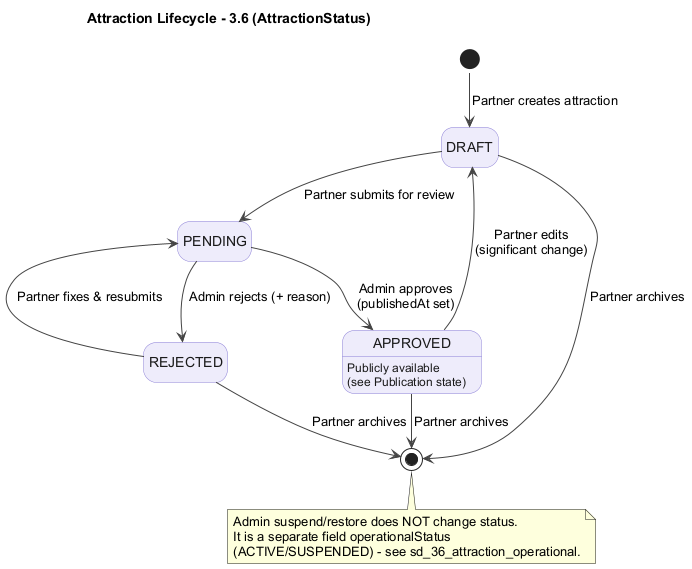

The diagram above was rendered by PlantUML. Its source (embedded in the PNG):
@startuml
!pragma layout smetana
title Attraction Lifecycle - 3.6 (AttractionStatus)
skinparam shadowing false
skinparam defaultFontName Arial
skinparam state {
  BackgroundColor #EEECFB
  BorderColor #8B7FD6
  FontColor #1A1A1A
  ArrowColor #444444
}
hide empty description

[*] --> DRAFT : Partner creates attraction
DRAFT --> PENDING : Partner submits for review
REJECTED --> PENDING : Partner fixes & resubmits
PENDING --> APPROVED : Admin approves\n(publishedAt set)
PENDING --> REJECTED : Admin rejects (+ reason)
APPROVED --> DRAFT : Partner edits\n(significant change)
DRAFT --> [*] : Partner archives
REJECTED --> [*] : Partner archives
APPROVED --> [*] : Partner archives

APPROVED : Publicly available\n(see Publication state)

note bottom
  Admin suspend/restore does NOT change status.
  It is a separate field operationalStatus
  (ACTIVE/SUSPENDED) - see sd_36_attraction_operational.
end note
@enduml